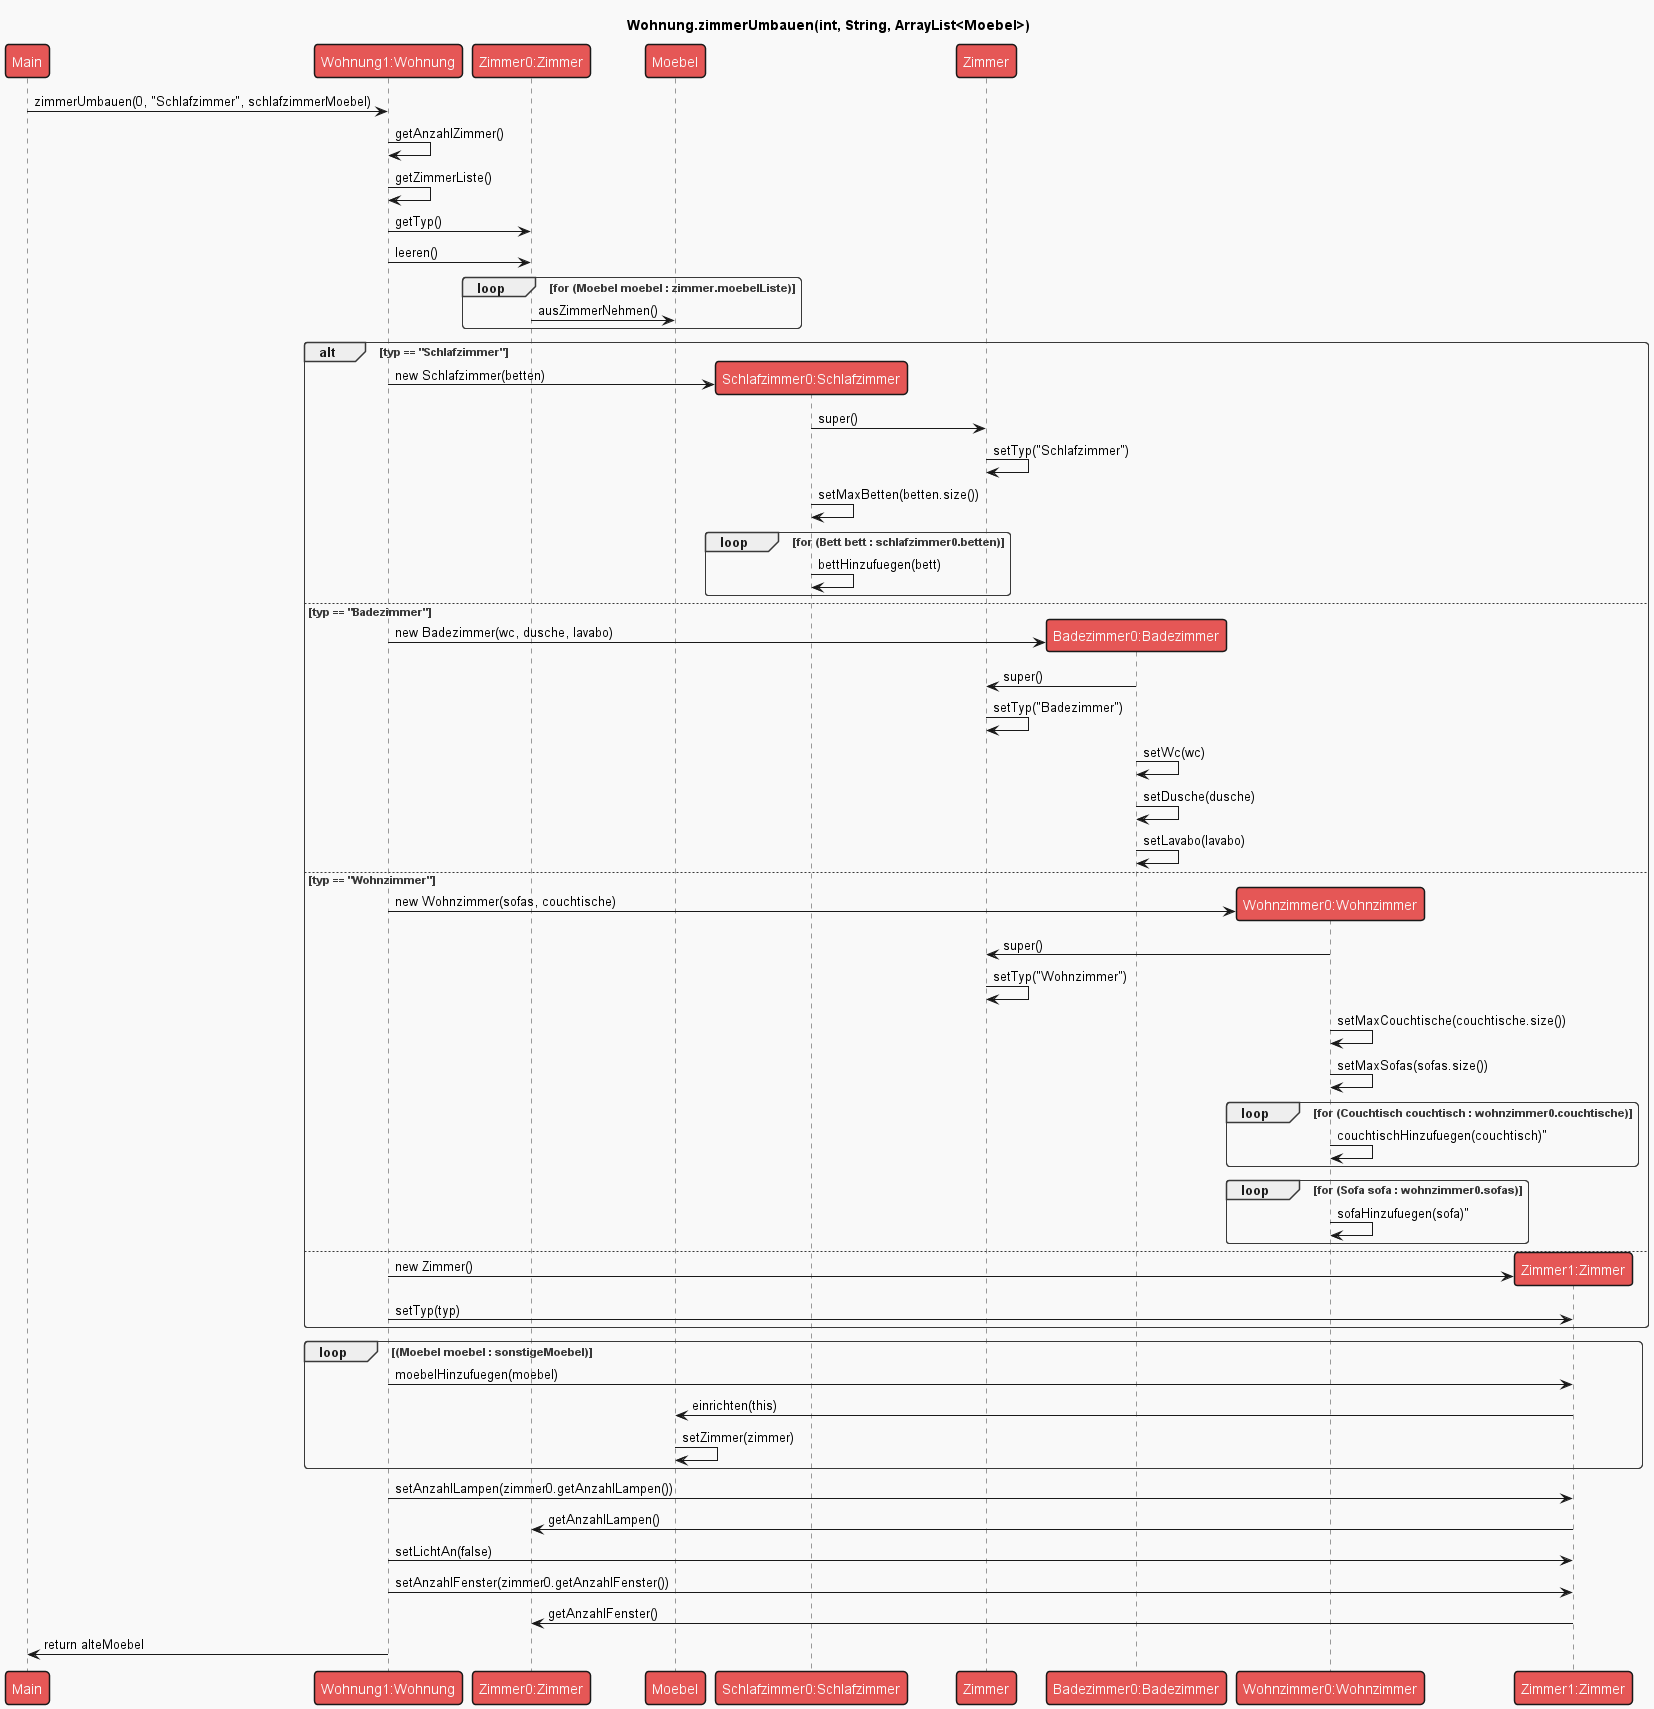

The diagram above was rendered by PlantUML. Its source (embedded in the PNG):
@startuml

!theme mars

title Wohnung.zimmerUmbauen(int, String, ArrayList<Moebel>)

participant Main
participant "Wohnung1:Wohnung"
participant "Zimmer0:Zimmer"
participant Moebel

Main -> "Wohnung1:Wohnung" : zimmerUmbauen(0, "Schlafzimmer", schlafzimmerMoebel)
/'schlafzimmerMoebel = [Bett bett1, Bett bett2, Moebel spiegel]'/
"Wohnung1:Wohnung" -> "Wohnung1:Wohnung" : getAnzahlZimmer()
"Wohnung1:Wohnung" -> "Wohnung1:Wohnung" : getZimmerListe()
"Wohnung1:Wohnung" -> "Zimmer0:Zimmer" : getTyp()
"Wohnung1:Wohnung" -> "Zimmer0:Zimmer" : leeren()
loop for (Moebel moebel : zimmer.moebelListe)
    "Zimmer0:Zimmer" -> Moebel : ausZimmerNehmen()
end
alt typ == "Schlafzimmer"
create "Schlafzimmer0:Schlafzimmer"
"Wohnung1:Wohnung" -> "Schlafzimmer0:Schlafzimmer" : new Schlafzimmer(betten)
"Schlafzimmer0:Schlafzimmer" -> Zimmer : super()
Zimmer -> Zimmer : setTyp("Schlafzimmer")
"Schlafzimmer0:Schlafzimmer" -> "Schlafzimmer0:Schlafzimmer" : setMaxBetten(betten.size())
loop for (Bett bett : schlafzimmer0.betten)
"Schlafzimmer0:Schlafzimmer" -> "Schlafzimmer0:Schlafzimmer" : bettHinzufuegen(bett)
end
else typ == "Badezimmer"
create "Badezimmer0:Badezimmer"
"Wohnung1:Wohnung" -> "Badezimmer0:Badezimmer" : new Badezimmer(wc, dusche, lavabo)
"Badezimmer0:Badezimmer" -> Zimmer : super()
Zimmer -> Zimmer : setTyp("Badezimmer")
"Badezimmer0:Badezimmer" -> "Badezimmer0:Badezimmer" : setWc(wc)
"Badezimmer0:Badezimmer" -> "Badezimmer0:Badezimmer" : setDusche(dusche)
"Badezimmer0:Badezimmer" -> "Badezimmer0:Badezimmer" : setLavabo(lavabo)
else typ == "Wohnzimmer"
create "Wohnzimmer0:Wohnzimmer"
"Wohnung1:Wohnung" -> "Wohnzimmer0:Wohnzimmer" : new Wohnzimmer(sofas, couchtische)
"Wohnzimmer0:Wohnzimmer" -> Zimmer : super()
Zimmer -> Zimmer : setTyp("Wohnzimmer")
"Wohnzimmer0:Wohnzimmer" -> "Wohnzimmer0:Wohnzimmer" : setMaxCouchtische(couchtische.size())
"Wohnzimmer0:Wohnzimmer" -> "Wohnzimmer0:Wohnzimmer" : setMaxSofas(sofas.size())
loop for (Couchtisch couchtisch : wohnzimmer0.couchtische)
"Wohnzimmer0:Wohnzimmer" -> "Wohnzimmer0:Wohnzimmer" : couchtischHinzufuegen(couchtisch)"
end
loop for (Sofa sofa : wohnzimmer0.sofas)
"Wohnzimmer0:Wohnzimmer" -> "Wohnzimmer0:Wohnzimmer" : sofaHinzufuegen(sofa)"
end
else
create "Zimmer1:Zimmer"
"Wohnung1:Wohnung" -> "Zimmer1:Zimmer" : new Zimmer()
"Wohnung1:Wohnung" -> "Zimmer1:Zimmer" : setTyp(typ)
end

loop (Moebel moebel : sonstigeMoebel)
"Wohnung1:Wohnung" -> "Zimmer1:Zimmer" : moebelHinzufuegen(moebel)
"Zimmer1:Zimmer" -> Moebel : einrichten(this)
Moebel -> Moebel : setZimmer(zimmer)
end

"Wohnung1:Wohnung" -> "Zimmer1:Zimmer" : setAnzahlLampen(zimmer0.getAnzahlLampen())
"Zimmer1:Zimmer" -> "Zimmer0:Zimmer" : getAnzahlLampen()
"Wohnung1:Wohnung" -> "Zimmer1:Zimmer" : setLichtAn(false)
"Wohnung1:Wohnung" -> "Zimmer1:Zimmer" : setAnzahlFenster(zimmer0.getAnzahlFenster())
"Zimmer1:Zimmer" -> "Zimmer0:Zimmer" : getAnzahlFenster()

"Wohnung1:Wohnung" -> Main : return alteMoebel
@enduml